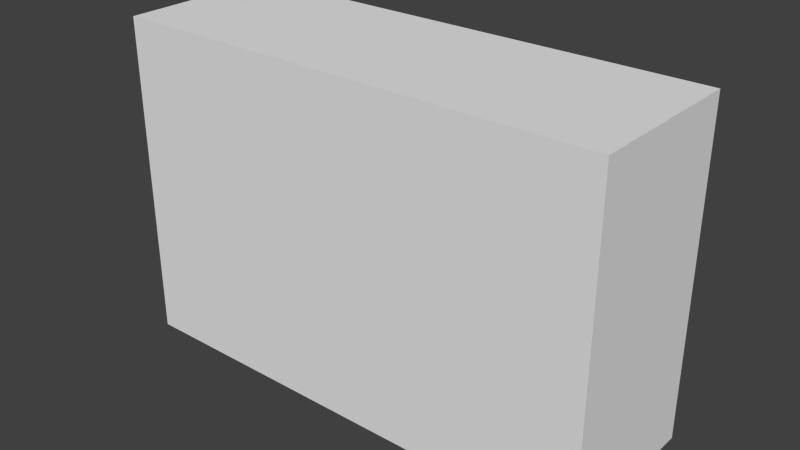 # Source: button.blend  (saved by Blender 2.74.0; exported with 4.5.12 LTS)
import bpy
from mathutils import Matrix  # noqa: F401  (used for matrix-valued properties, if any)

bpy.ops.wm.read_factory_settings(use_empty=True)
scene = bpy.context.scene
scene.name = 'Scene'

# ---- collections
col_collection_1 = bpy.data.collections.new('Collection 1'); scene.collection.children.link(col_collection_1)

# ---- materials (node trees are filled in below, after node groups)
mat_normal = bpy.data.materials.new('normal')
mat_normal.alpha_threshold = 0.0
mat_normal.use_transparent_shadow = False
mat_normal.roughness = 0.5
mat_normal.line_color = (0.0, 0.0, 0.0, 1.0)

# ---- material node trees

# ---- world
world_world = bpy.data.worlds.new('World'); scene.world = world_world
world_world.color = (0.05088, 0.05088, 0.05088)
world_world.use_sun_shadow = False
world_world.sun_shadow_jitter_overblur = 0.0
world_world.cycles.sampling_method = 'MANUAL'
world_world.cycles.sample_map_resolution = 256

# ---- meshes
me_cube = bpy.data.meshes.new('Cube')
me_cube.from_pydata([(0.1875, 0.5, 0.125), (0.1875, 0.5, -0.125), (-0.1875, 0.5, -0.125), (-0.1875, 0.5, 0.125), (0.1875, 0.375, 0.125), (0.1875, 0.375, -0.125), (-0.1875, 0.375, -0.125), (-0.1875, 0.375, 0.125)], [], [(0, 1, 2, 3), (4, 7, 6, 5), (0, 4, 5, 1), (1, 5, 6, 2), (2, 6, 7, 3), (4, 0, 3, 7)])
_uv = me_cube.uv_layers.new(name='normal')
_uv.uv.foreach_set('vector', [0.5312, 0.5, 0.5312, 0.6562, 0.7188, 0.6562, 0.7188, 0.5, 0.4688, 0.5, 0.2812, 0.5, 0.2812, 0.6562, 0.4688, 0.6562, 0.5312, 0.5, 0.4688, 0.5, 0.4688, 0.6562, 0.5312, 0.6562, 0.5312, 0.6562, 0.4688, 0.6562, 0.4688, 0.8438, 0.5312, 0.8438, 0.5312, 0.1875, 0.4688, 0.1875, 0.4688, 0.3125, 0.5312, 0.3125, 0.4688, 0.5, 0.5312, 0.5, 0.5312, 0.3125, 0.4688, 0.3125])
me_cube.materials.append(mat_normal)
me_cube.use_remesh_preserve_volume = False
me_cube.use_remesh_preserve_attributes = False
me_cube.use_mirror_vertex_groups = False
me_cube.update()

# ---- objects
ob_button = bpy.data.objects.new('BUTTON', me_cube)

# ---- transforms, parenting, visibility, modifiers, constraints
ob_button.location = (0.0, 0.0, 0.0)
ob_button.lock_rotations_4d = False
ob_button.empty_display_type = 'ARROWS'
ob_button.lineart.crease_threshold = 0.0

# ---- collection membership
col_collection_1.objects.link(ob_button)

# ---- scene / render settings (as saved in the file)
scene.frame_start = 1; scene.frame_end = 250; scene.frame_set(1)
scene.render.engine = 'BLENDER_EEVEE_NEXT'
scene.render.resolution_percentage = 50
scene.render.dither_intensity = 0.0
scene.cycles.use_denoising = False
scene.cycles.samples = 10
scene.cycles.sampling_pattern = 'TABULATED_SOBOL'
scene.cycles.light_sampling_threshold = 0.0
scene.cycles.use_adaptive_sampling = False
scene.cycles.use_light_tree = False
scene.cycles.blur_glossy = 0.0
scene.cycles.pixel_filter_type = 'GAUSSIAN'
scene.cycles.sample_clamp_indirect = 0.0
scene.view_settings.view_transform = 'Standard'
bpy.context.view_layer.update()

# ---- added for rendering (the .blend has no active camera and no usable light): camera, sun
cam_auto = bpy.data.cameras.new('AutoCamera')
cam_auto.lens = 50.0
cam_auto.sensor_width = 36.0
cam_auto.clip_end = 1000.0
ob_auto_camera = bpy.data.objects.new('AutoCamera', cam_auto)
scene.collection.objects.link(ob_auto_camera)
ob_auto_camera.location = (0.432735, -0.0817817, 0.346188)
ob_auto_camera.rotation_euler = (1.09748, -7.21219e-08, 0.694738)
scene.camera = ob_auto_camera
light_auto_sun = bpy.data.lights.new('AutoSun', 'SUN')
light_auto_sun.energy = 3.0
light_auto_sun.angle = 0.0523599
ob_auto_sun = bpy.data.objects.new('AutoSun', light_auto_sun)
scene.collection.objects.link(ob_auto_sun)
ob_auto_sun.rotation_euler = (0.872665, 0.174533, 0.523599)
bpy.context.view_layer.update()
